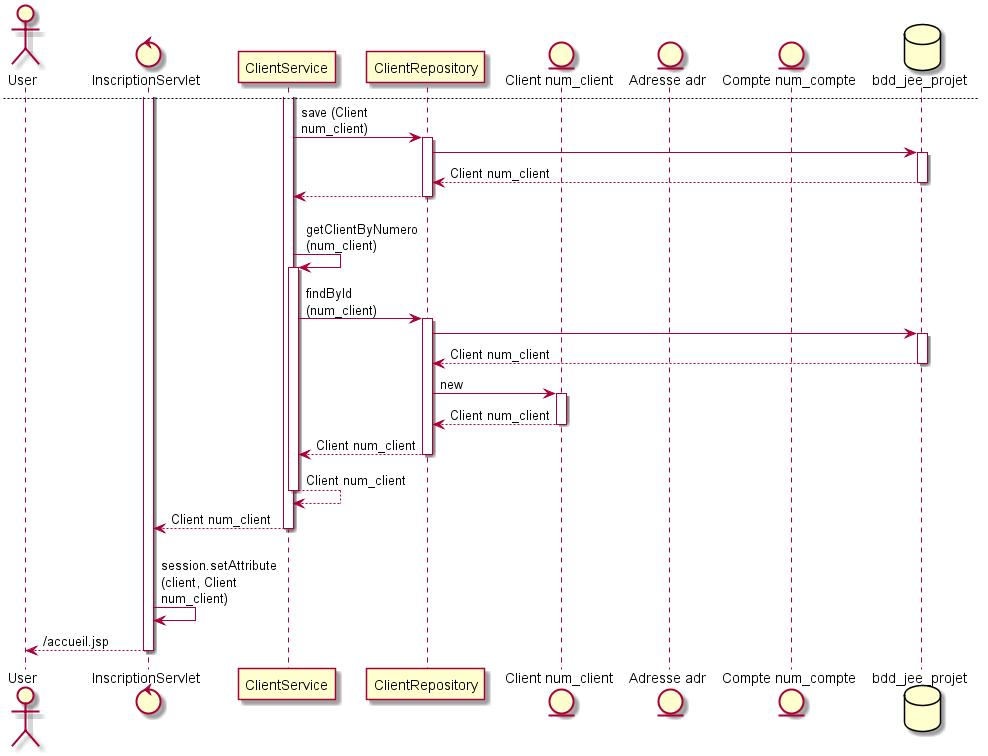

The diagram above was rendered by PlantUML. Its source (embedded in the PNG):
@startuml
skinparam maxMessageSize 100
actor User
control InscriptionServlet
participant ClientService
participant ClientRepository
entity "Client num_client"
entity "Adresse adr"
entity "Compte num_compte"
database bdd_jee_projet 

User -> InscriptionServlet ++ : client (nom, prenom, mdp, numeroRue, ville, montant)
InscriptionServlet -> ClientService ++ : createClient (nom, prenom, mdp, numeroRue, ville, montant)
ClientService -> "Client num_client" ** : new Client()
ClientService -> "Client num_client" ++ : setNom (nom)
return
ClientService -> "Client num_client" ++ : setPrenom (prenom)
return
ClientService -> "Client num_client" ++ : setMotDePasse (motDePasse)
return
ClientService -> "Adresse adr" ** : new Adresse()
ClientService -> "Adresse adr" ++ : setNumeroRue (numeroRue)
return
ClientService -> "Adresse adr" ++ : setVille(ville)
return
ClientService -> "Client num_client" ++ : setAdresse(adr)
return
ClientService -> "Compte num_compte" ** : new Compte()
ClientService -> "Compte num_compte" ++ : setMontant (montant)
return
ClientService -> "Client num_client" ++ : addCompte (Compte num_compte)
return

newpage

ClientService -> ClientRepository ++ : save (Client num_client)
ClientRepository -> bdd_jee_projet ++
return Client num_client
return
ClientService -> ClientService ++ : getClientByNumero (num_client)
ClientService -> ClientRepository ++ : findById (num_client)
ClientRepository -> bdd_jee_projet ++
return Client num_client
ClientRepository -> "Client num_client" ++ : new
return Client num_client
return Client num_client
return Client num_client
return Client num_client


InscriptionServlet -> InscriptionServlet : session.setAttribute (client, Client num_client)
return /accueil.jsp
@enduml